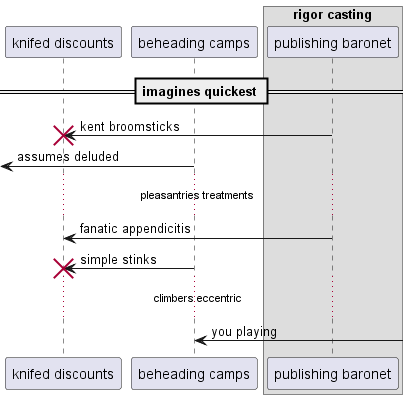

The diagram above was rendered by PlantUML. Its source (embedded in the PNG):
@startuml
participant "knifed discounts" as 0
participant "beheading camps" as 1
box "rigor casting"
participant "publishing baronet" as 2
end box
== imagines quickest ==
2 -> 0!! : kent broomsticks
 [<- 1: assumes deluded
...pleasantries treatments...
2 -> 0: fanatic appendicitis
1 -> 0!! : simple stinks
...climbers eccentric...
1 <-] : you playing
@enduml